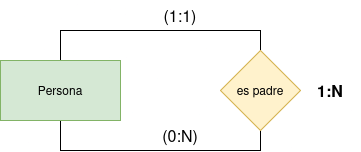

The diagram above was exported from draw.io. Its source (the exported page's mxGraphModel, read from the mxfile embedded in the PNG):
<mxGraphModel dx="563" dy="686" grid="1" gridSize="10" guides="1" tooltips="1" connect="1" arrows="1" fold="1" page="0" pageScale="1" pageWidth="850" pageHeight="1100" background="#ffffff" math="0" shadow="0">
  <root>
    <mxCell id="0" />
    <mxCell id="1" parent="0" />
    <mxCell id="QhfKAPlDiAFCTURe2MWs-15" style="edgeStyle=orthogonalEdgeStyle;rounded=0;orthogonalLoop=1;jettySize=auto;html=1;exitX=0.5;exitY=0;exitDx=0;exitDy=0;entryX=0.5;entryY=0;entryDx=0;entryDy=0;fontSize=12;startSize=8;endSize=8;endArrow=none;startFill=0;" edge="1" parent="1" source="QhfKAPlDiAFCTURe2MWs-1" target="QhfKAPlDiAFCTURe2MWs-3">
      <mxGeometry relative="1" as="geometry" />
    </mxCell>
    <mxCell id="QhfKAPlDiAFCTURe2MWs-16" style="edgeStyle=orthogonalEdgeStyle;rounded=0;orthogonalLoop=1;jettySize=auto;html=1;exitX=0.5;exitY=1;exitDx=0;exitDy=0;entryX=0.5;entryY=1;entryDx=0;entryDy=0;fontSize=12;startSize=8;endSize=8;endArrow=none;startFill=0;" edge="1" parent="1" source="QhfKAPlDiAFCTURe2MWs-1" target="QhfKAPlDiAFCTURe2MWs-3">
      <mxGeometry relative="1" as="geometry">
        <Array as="points">
          <mxPoint x="60" y="150" />
          <mxPoint x="260" y="150" />
        </Array>
      </mxGeometry>
    </mxCell>
    <mxCell id="QhfKAPlDiAFCTURe2MWs-1" value="Persona" style="rounded=0;whiteSpace=wrap;html=1;fillColor=#d5e8d4;strokeColor=#82b366;" vertex="1" parent="1">
      <mxGeometry y="60" width="120" height="60" as="geometry" />
    </mxCell>
    <mxCell id="QhfKAPlDiAFCTURe2MWs-3" value="es padre" style="rhombus;whiteSpace=wrap;html=1;fillColor=#fff2cc;strokeColor=#d6b656;" vertex="1" parent="1">
      <mxGeometry x="220" y="50" width="80" height="80" as="geometry" />
    </mxCell>
    <mxCell id="QhfKAPlDiAFCTURe2MWs-17" value="(1:1)" style="text;html=1;align=center;verticalAlign=middle;whiteSpace=wrap;rounded=0;fontSize=16;" vertex="1" parent="1">
      <mxGeometry x="150" width="60" height="30" as="geometry" />
    </mxCell>
    <mxCell id="QhfKAPlDiAFCTURe2MWs-18" value="(0:N)" style="text;html=1;align=center;verticalAlign=middle;whiteSpace=wrap;rounded=0;fontSize=16;" vertex="1" parent="1">
      <mxGeometry x="150" y="120" width="60" height="30" as="geometry" />
    </mxCell>
    <mxCell id="QhfKAPlDiAFCTURe2MWs-19" value="1:N" style="text;html=1;align=center;verticalAlign=middle;whiteSpace=wrap;rounded=0;fontSize=16;fontStyle=1" vertex="1" parent="1">
      <mxGeometry x="300" y="75" width="60" height="30" as="geometry" />
    </mxCell>
  </root>
</mxGraphModel>